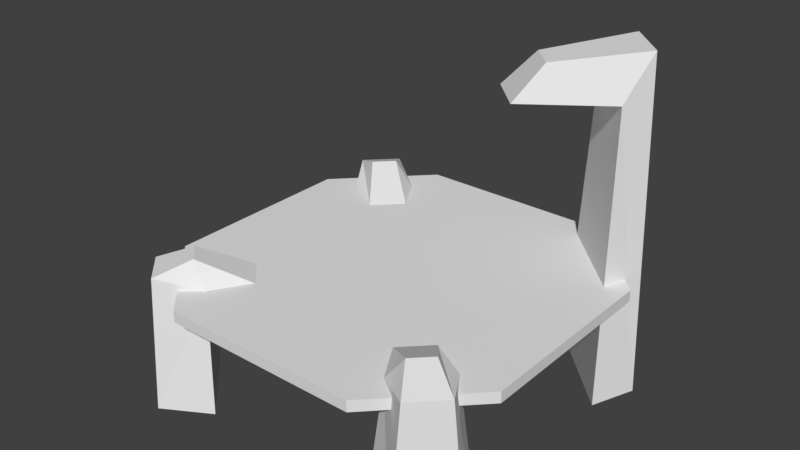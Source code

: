 # Source: landing-pad.blend  (saved by Blender 2.79.0; exported with 4.5.12 LTS)
import bpy
from mathutils import Matrix  # noqa: F401  (used for matrix-valued properties, if any)

bpy.ops.wm.read_factory_settings(use_empty=True)
scene = bpy.context.scene
scene.name = 'Scene'

# ---- collections
col_collection_1 = bpy.data.collections.new('Collection 1'); scene.collection.children.link(col_collection_1)

# ---- world
world_world = bpy.data.worlds.new('World'); scene.world = world_world
world_world.color = (0.05088, 0.05088, 0.05088)
world_world.use_sun_shadow = False
world_world.sun_shadow_jitter_overblur = 0.0
world_world.cycles.sampling_method = 'MANUAL'

# ---- meshes
me_cylinder = bpy.data.meshes.new('Cylinder')
me_cylinder.from_pydata([(0.527, 0.9625, 0.2043), (0.527, 0.9625, 0.2621), (0.9619, 0.5226, 0.2043), (0.9619, 0.5226, 0.2621), (0.9623, -0.5075, 0.2043), (0.9623, -0.5075, 0.2621), (0.5277, -0.9478, 0.2043), (0.5277, -0.9478, 0.2621), (-0.513, -0.9482, 0.2043), (-0.513, -0.9482, 0.2621), (-0.948, -0.5083, 0.2043), (-0.948, -0.5083, 0.2621), (-0.9484, 0.5218, 0.2043), (-0.9484, 0.5218, 0.2621), (-0.5138, 0.9621, 0.2043), (-0.5138, 0.9621, 0.2621), (0.9629, 0.659, -0.375), (0.8849, 0.682, 1.355), (0.872, 0.4257, -0.375), (0.8248, 0.5279, 1.129), (0.6652, 0.9566, -0.375), (0.6883, 0.8786, 1.355), (0.4319, 0.8658, -0.375), (0.5342, 0.8186, 1.129), (0.5149, 0.3866, 1.298), (0.4317, 0.2487, 1.127), (0.2512, 0.4292, 1.127), (0.3929, 0.5086, 1.298), (-0.7211, 0.957, -0.3698), (-0.7384, 0.8983, 0.3192), (-0.4737, 0.812, -0.3698), (-0.5304, 0.7534, 0.264), (-0.9451, 0.733, -0.3698), (-0.8864, 0.7503, 0.3192), (-0.8049, 0.4808, -0.3698), (-0.7492, 0.5346, 0.264), (-0.6272, 0.7348, 0.3916), (-0.4123, 0.5571, 0.2629), (-0.5481, 0.4213, 0.2629), (-0.719, 0.6429, 0.3916), (-0.7211, -0.9427, -0.3698), (-0.7384, -0.884, 0.3192), (-0.4737, -0.7978, -0.3698), (-0.5304, -0.7392, 0.264), (-0.9451, -0.7187, -0.3698), (-0.8864, -0.736, 0.3192), (-0.8049, -0.4665, -0.3698), (-0.7492, -0.5204, 0.264), (-0.6272, -0.7205, 0.3916), (-0.4123, -0.5429, 0.2629), (-0.5481, -0.407, 0.2629), (-0.719, -0.6287, 0.3916), (0.735, -0.9427, -0.3698), (0.7523, -0.884, 0.3192), (0.4876, -0.7978, -0.3698), (0.5443, -0.7392, 0.264), (0.959, -0.7187, -0.3698), (0.9003, -0.736, 0.3192), (0.8188, -0.4665, -0.3698), (0.7631, -0.5204, 0.264), (0.6411, -0.7205, 0.3916), (0.4262, -0.5429, 0.2629), (0.562, -0.407, 0.2629), (0.733, -0.6287, 0.3916)], [], [(0, 1, 3, 2), (2, 3, 5, 4), (4, 5, 7, 6), (6, 7, 9, 8), (8, 9, 11, 10), (10, 11, 13, 12), (3, 1, 15, 13, 11, 9, 7, 5), (12, 13, 15, 14), (14, 15, 1, 0), (0, 2, 4, 6, 8, 10, 12, 14), (16, 17, 19, 18), (18, 19, 23, 22), (22, 23, 21, 20), (20, 21, 17, 16), (18, 22, 20, 16), (23, 19, 25, 26), (26, 25, 24, 27), (21, 23, 26, 27), (19, 17, 24, 25), (17, 21, 27, 24), (28, 29, 31, 30), (30, 31, 35, 34), (34, 35, 33, 32), (32, 33, 29, 28), (30, 34, 32, 28), (35, 31, 37, 38), (38, 37, 36, 39), (33, 35, 38, 39), (31, 29, 36, 37), (29, 33, 39, 36), (40, 42, 43, 41), (42, 46, 47, 43), (46, 44, 45, 47), (44, 40, 41, 45), (42, 40, 44, 46), (47, 50, 49, 43), (50, 51, 48, 49), (45, 51, 50, 47), (43, 49, 48, 41), (41, 48, 51, 45), (52, 53, 55, 54), (54, 55, 59, 58), (58, 59, 57, 56), (56, 57, 53, 52), (54, 58, 56, 52), (59, 55, 61, 62), (62, 61, 60, 63), (57, 59, 62, 63), (55, 53, 60, 61), (53, 57, 63, 60)])
me_cylinder.use_remesh_preserve_volume = False
me_cylinder.use_remesh_preserve_attributes = False
me_cylinder.use_mirror_vertex_groups = False
me_cylinder.update()

# ---- objects
ob_landing_pad = bpy.data.objects.new('Landing Pad', me_cylinder)

# ---- transforms, parenting, visibility, modifiers, constraints
ob_landing_pad.location = (0.0, 0.0, 0.0)
ob_landing_pad.lineart.crease_threshold = 0.0

# ---- collection membership
col_collection_1.objects.link(ob_landing_pad)

# ---- scene / render settings (as saved in the file)
scene.frame_start = 1; scene.frame_end = 250; scene.frame_set(1)
scene.render.engine = 'BLENDER_EEVEE_NEXT'
scene.render.resolution_percentage = 50
scene.render.dither_intensity = 0.0
scene.cycles.use_denoising = False
scene.cycles.samples = 128
scene.cycles.sampling_pattern = 'TABULATED_SOBOL'
scene.cycles.use_adaptive_sampling = False
scene.cycles.use_light_tree = False
scene.cycles.blur_glossy = 0.0
scene.cycles.sample_clamp_indirect = 0.0
scene.view_settings.view_transform = 'Standard'
bpy.context.view_layer.update()

# ---- added for rendering (the .blend has no active camera and no usable light): camera, sun
cam_auto = bpy.data.cameras.new('AutoCamera')
cam_auto.lens = 50.0
cam_auto.sensor_width = 36.0
cam_auto.clip_end = 1000.0
ob_auto_camera = bpy.data.objects.new('AutoCamera', cam_auto)
scene.collection.objects.link(ob_auto_camera)
ob_auto_camera.location = (2.97596, -3.55533, 2.8648)
ob_auto_camera.rotation_euler = (1.09748, -7.21219e-08, 0.694738)
scene.camera = ob_auto_camera
light_auto_sun = bpy.data.lights.new('AutoSun', 'SUN')
light_auto_sun.energy = 3.0
light_auto_sun.angle = 0.0523599
ob_auto_sun = bpy.data.objects.new('AutoSun', light_auto_sun)
scene.collection.objects.link(ob_auto_sun)
ob_auto_sun.rotation_euler = (0.872665, 0.174533, 0.523599)
bpy.context.view_layer.update()
